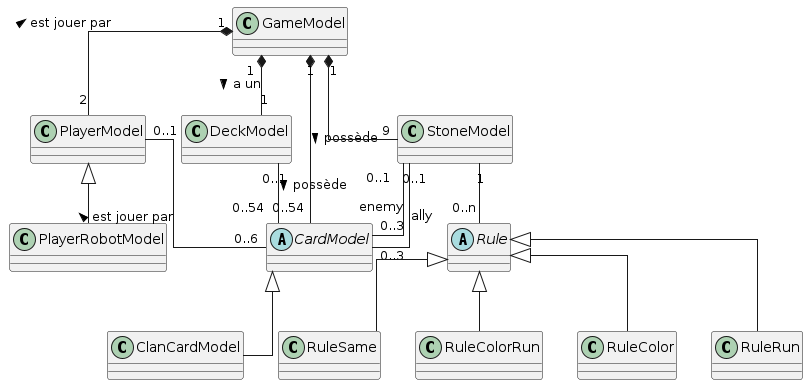

The diagram above was rendered by PlantUML. Its source (embedded in the PNG):
@startuml classes

skinparam linetype polyline
skinparam linetype ortho

class GameModel {
}
class DeckModel {
}
class PlayerModel {
}
class StoneModel {
}
class PlayerRobotModel {
}
abstract class CardModel {
}
abstract class Rule {
}
class RuleSame {
}
class RuleColorRun {
}
class RuleColor {
}
class RuleRun {
}
class ClanCardModel {
}

GameModel "1" *-- "1" DeckModel : a un >
DeckModel "0..1" -- "0..54" CardModel : possède >
GameModel "1" *-- "0..54" CardModel : possède >
GameModel "1" *-- "2" PlayerModel : < est jouer par
GameModel "1" *-- "9" StoneModel
PlayerModel "0..1" -- "0..6" CardModel : < est jouer par
StoneModel "0..1" -- "0..3" CardModel : enemy
StoneModel "0..1" -- "0..3" CardModel : ally
StoneModel "1" -- "0..n" Rule

Rule <|-- RuleSame
Rule <|-- RuleColorRun
Rule <|-- RuleColor
Rule <|-- RuleRun
PlayerModel <|-- PlayerRobotModel
CardModel <|-- ClanCardModel

@enduml